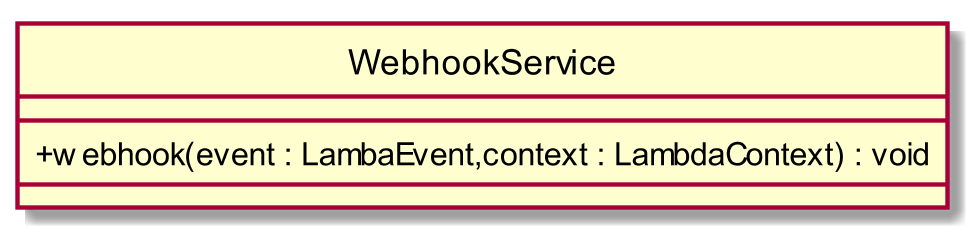

The diagram above was rendered by PlantUML. Its source (embedded in the PNG):
@startuml
scale 1000*1000
skinparam classAttributeIconSize 0
interface WebhookService
class WebhookService{
__
+ webhook(event : LambaEvent,context : LambdaContext) : void
__

}
hide circle
@enduml